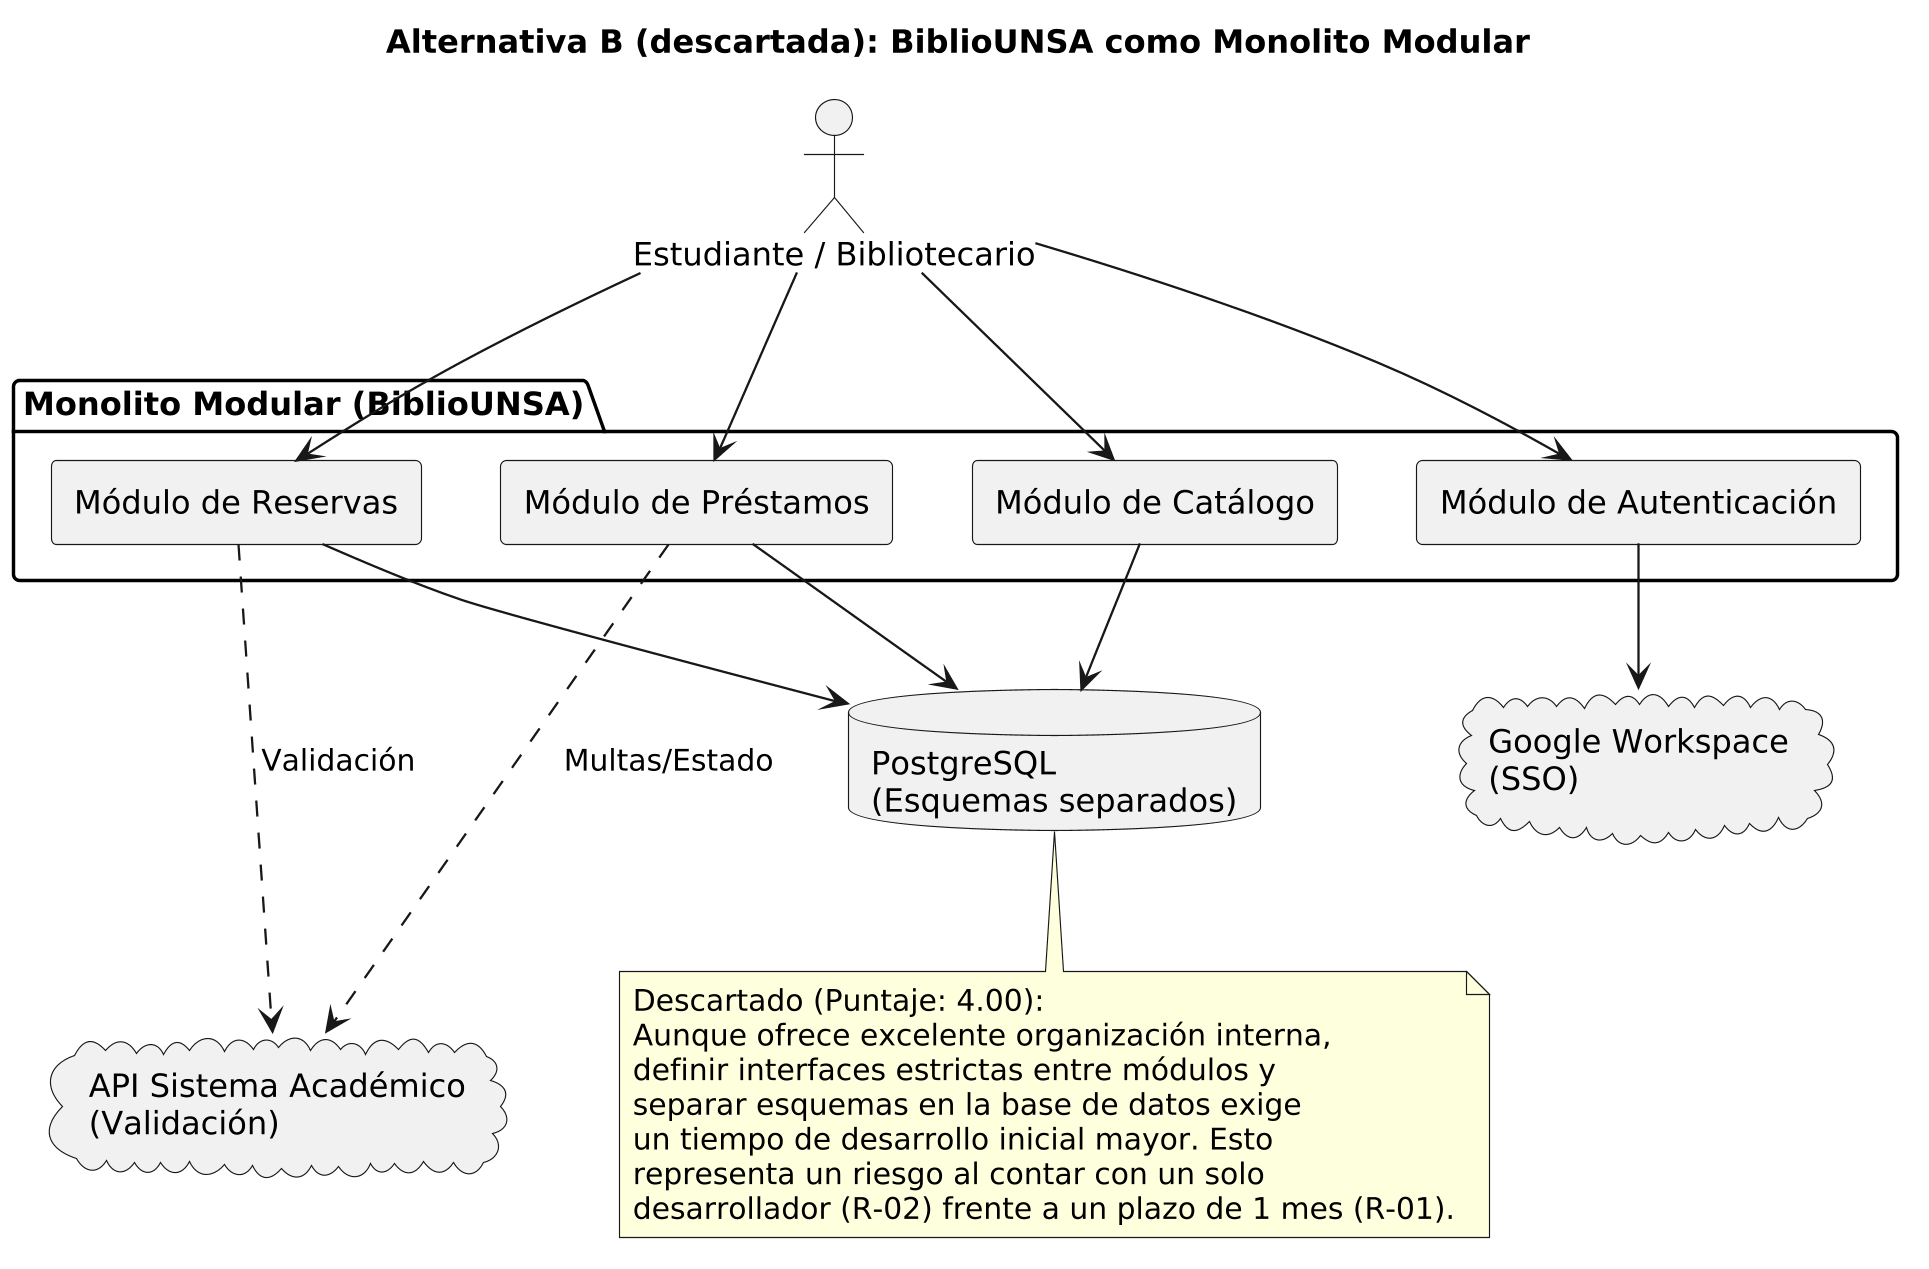

The diagram above was rendered by PlantUML. Its source (embedded in the PNG):
@startuml
skinparam dpi 220
skinparam componentStyle rectangle
skinparam defaultFontName Arial
skinparam backgroundColor white

title Alternativa B (descartada): BiblioUNSA como Monolito Modular

actor "Estudiante / Bibliotecario" as U

package "Monolito Modular (BiblioUNSA)" {
    [Módulo de Catálogo] as Cat
    [Módulo de Reservas] as Res
    [Módulo de Préstamos] as Pre
    [Módulo de Autenticación] as Aut
}

database "PostgreSQL\n(Esquemas separados)" as DB

cloud "Google Workspace\n(SSO)" as SSO
cloud "API Sistema Académico\n(Validación)" as ACA

U --> Aut
U --> Cat
U --> Res
U --> Pre

Aut --> SSO
Res -.-> ACA : Validación
Pre -.-> ACA : Multas/Estado

Cat --> DB
Res --> DB
Pre --> DB

note bottom of DB
  Descartado (Puntaje: 4.00):
  Aunque ofrece excelente organización interna,
  definir interfaces estrictas entre módulos y
  separar esquemas en la base de datos exige
  un tiempo de desarrollo inicial mayor. Esto
  representa un riesgo al contar con un solo 
  desarrollador (R-02) frente a un plazo de 1 mes (R-01).
end note
@enduml